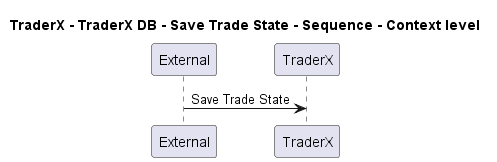

The diagram above was rendered by PlantUML. Its source (embedded in the PNG):
@startuml
!pragma layout smetana

title TraderX - TraderX DB - Save Trade State - Sequence - Context level

participant "External" as C4InterFlow.SoftwareSystems.ExternalSystem
participant "TraderX" as TraderX.SoftwareSystems.TraderX

C4InterFlow.SoftwareSystems.ExternalSystem -> TraderX.SoftwareSystems.TraderX : Save Trade State


@enduml